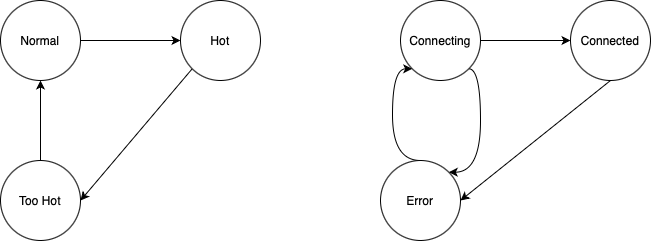

The diagram above was exported from draw.io. Its source (the exported page's mxGraphModel, read from the mxfile embedded in the PNG):
<mxGraphModel dx="1071" dy="732" grid="1" gridSize="10" guides="1" tooltips="1" connect="1" arrows="1" fold="1" page="1" pageScale="1" pageWidth="827" pageHeight="1169" math="0" shadow="0">
  <root>
    <mxCell id="0" />
    <mxCell id="1" parent="0" />
    <mxCell id="qExSXHiA2x5NLbre4elw-5" style="edgeStyle=orthogonalEdgeStyle;rounded=0;orthogonalLoop=1;jettySize=auto;html=1;" edge="1" parent="1" source="qExSXHiA2x5NLbre4elw-2" target="qExSXHiA2x5NLbre4elw-3">
      <mxGeometry relative="1" as="geometry" />
    </mxCell>
    <mxCell id="qExSXHiA2x5NLbre4elw-2" value="Normal" style="ellipse;whiteSpace=wrap;html=1;aspect=fixed;" vertex="1" parent="1">
      <mxGeometry x="60" y="140" width="80" height="80" as="geometry" />
    </mxCell>
    <mxCell id="qExSXHiA2x5NLbre4elw-6" style="rounded=0;orthogonalLoop=1;jettySize=auto;html=1;exitX=0;exitY=1;exitDx=0;exitDy=0;entryX=1;entryY=0.5;entryDx=0;entryDy=0;" edge="1" parent="1" source="qExSXHiA2x5NLbre4elw-3" target="qExSXHiA2x5NLbre4elw-4">
      <mxGeometry relative="1" as="geometry" />
    </mxCell>
    <mxCell id="qExSXHiA2x5NLbre4elw-3" value="Hot" style="ellipse;whiteSpace=wrap;html=1;aspect=fixed;" vertex="1" parent="1">
      <mxGeometry x="240" y="140" width="80" height="80" as="geometry" />
    </mxCell>
    <mxCell id="qExSXHiA2x5NLbre4elw-7" style="edgeStyle=orthogonalEdgeStyle;rounded=0;orthogonalLoop=1;jettySize=auto;html=1;exitX=0.5;exitY=0;exitDx=0;exitDy=0;entryX=0.5;entryY=1;entryDx=0;entryDy=0;" edge="1" parent="1" source="qExSXHiA2x5NLbre4elw-4" target="qExSXHiA2x5NLbre4elw-2">
      <mxGeometry relative="1" as="geometry" />
    </mxCell>
    <mxCell id="qExSXHiA2x5NLbre4elw-4" value="Too Hot" style="ellipse;whiteSpace=wrap;html=1;aspect=fixed;" vertex="1" parent="1">
      <mxGeometry x="60" y="300" width="80" height="80" as="geometry" />
    </mxCell>
    <mxCell id="qExSXHiA2x5NLbre4elw-11" style="edgeStyle=orthogonalEdgeStyle;rounded=0;orthogonalLoop=1;jettySize=auto;html=1;exitX=1;exitY=0.5;exitDx=0;exitDy=0;" edge="1" parent="1" source="qExSXHiA2x5NLbre4elw-8" target="qExSXHiA2x5NLbre4elw-9">
      <mxGeometry relative="1" as="geometry" />
    </mxCell>
    <mxCell id="qExSXHiA2x5NLbre4elw-14" style="edgeStyle=orthogonalEdgeStyle;rounded=0;orthogonalLoop=1;jettySize=auto;html=1;exitX=1;exitY=1;exitDx=0;exitDy=0;entryX=1;entryY=0;entryDx=0;entryDy=0;curved=1;" edge="1" parent="1" source="qExSXHiA2x5NLbre4elw-8" target="qExSXHiA2x5NLbre4elw-10">
      <mxGeometry relative="1" as="geometry">
        <Array as="points">
          <mxPoint x="540" y="208" />
          <mxPoint x="540" y="312" />
        </Array>
      </mxGeometry>
    </mxCell>
    <mxCell id="qExSXHiA2x5NLbre4elw-8" value="Connecting" style="ellipse;whiteSpace=wrap;html=1;aspect=fixed;" vertex="1" parent="1">
      <mxGeometry x="460" y="140" width="80" height="80" as="geometry" />
    </mxCell>
    <mxCell id="qExSXHiA2x5NLbre4elw-12" style="rounded=0;orthogonalLoop=1;jettySize=auto;html=1;exitX=0.5;exitY=1;exitDx=0;exitDy=0;entryX=1;entryY=0.5;entryDx=0;entryDy=0;" edge="1" parent="1" source="qExSXHiA2x5NLbre4elw-9" target="qExSXHiA2x5NLbre4elw-10">
      <mxGeometry relative="1" as="geometry" />
    </mxCell>
    <mxCell id="qExSXHiA2x5NLbre4elw-9" value="Connected" style="ellipse;whiteSpace=wrap;html=1;aspect=fixed;" vertex="1" parent="1">
      <mxGeometry x="630" y="140" width="80" height="80" as="geometry" />
    </mxCell>
    <mxCell id="qExSXHiA2x5NLbre4elw-13" style="edgeStyle=orthogonalEdgeStyle;rounded=0;orthogonalLoop=1;jettySize=auto;html=1;exitX=0.5;exitY=0;exitDx=0;exitDy=0;entryX=0;entryY=1;entryDx=0;entryDy=0;curved=1;" edge="1" parent="1" source="qExSXHiA2x5NLbre4elw-10" target="qExSXHiA2x5NLbre4elw-8">
      <mxGeometry relative="1" as="geometry">
        <Array as="points">
          <mxPoint x="452" y="300" />
        </Array>
      </mxGeometry>
    </mxCell>
    <mxCell id="qExSXHiA2x5NLbre4elw-10" value="Error" style="ellipse;whiteSpace=wrap;html=1;aspect=fixed;" vertex="1" parent="1">
      <mxGeometry x="440" y="300" width="80" height="80" as="geometry" />
    </mxCell>
  </root>
</mxGraphModel>